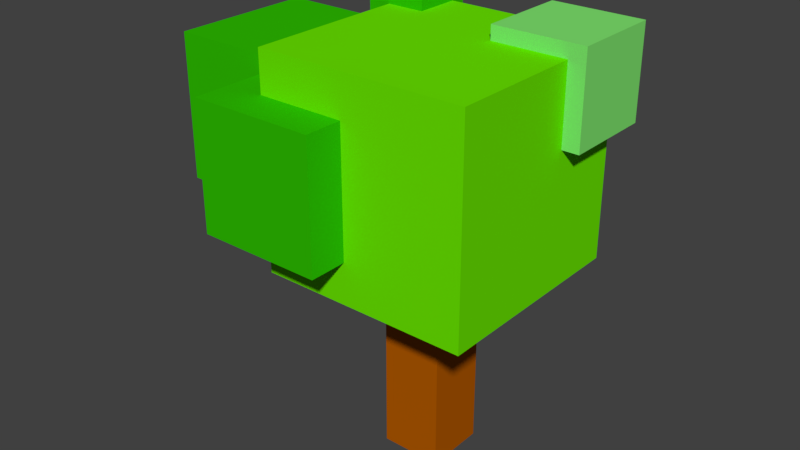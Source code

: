 # Source: Tree05.blend  (saved by Blender 2.79.0; exported with 4.5.12 LTS)
import bpy
from mathutils import Matrix  # noqa: F401  (used for matrix-valued properties, if any)

bpy.ops.wm.read_factory_settings(use_empty=True)
scene = bpy.context.scene
scene.name = 'Scene'

# ---- collections
col_collection_1 = bpy.data.collections.new('Collection 1'); scene.collection.children.link(col_collection_1)

# ---- materials (node trees are filled in below, after node groups)
mat_tree = bpy.data.materials.new('Tree')
mat_tree.alpha_threshold = 0.0
mat_tree.use_transparent_shadow = False
mat_tree.diffuse_color = (0.448, 0.1019, 0.0, 1.0)
mat_tree.roughness = 0.5
mat_tree.specular_intensity = 0.0
mat_tree.line_color = (0.0, 0.0, 0.0, 1.0)
mat_leaf = bpy.data.materials.new('Leaf')
mat_leaf.alpha_threshold = 0.0
mat_leaf.use_transparent_shadow = False
mat_leaf.diffuse_color = (0.146, 0.8, 0.0, 1.0)
mat_leaf.roughness = 0.5
mat_leaf.specular_intensity = 0.0
mat_leaf2 = bpy.data.materials.new('Leaf2')
mat_leaf2.alpha_threshold = 0.0
mat_leaf2.use_transparent_shadow = False
mat_leaf2.diffuse_color = (0.01681, 0.8, 0.08873, 1.0)
mat_leaf2.roughness = 0.5
mat_leaf2.specular_intensity = 0.0
mat_leaf3 = bpy.data.materials.new('Leaf3')
mat_leaf3.alpha_threshold = 0.0
mat_leaf3.use_transparent_shadow = False
mat_leaf3.diffuse_color = (0.02855, 0.5173, 0.0, 1.0)
mat_leaf3.roughness = 0.5
mat_leaf3.specular_intensity = 0.0
mat_leaf4 = bpy.data.materials.new('Leaf4')
mat_leaf4.alpha_threshold = 0.0
mat_leaf4.use_transparent_shadow = False
mat_leaf4.diffuse_color = (0.2212, 0.8, 0.1623, 1.0)
mat_leaf4.roughness = 0.5
mat_leaf4.specular_intensity = 0.0

# ---- material node trees

# ---- world
world_world = bpy.data.worlds.new('World'); scene.world = world_world
world_world.color = (0.05088, 0.05088, 0.05088)
world_world.use_sun_shadow = False
world_world.sun_shadow_jitter_overblur = 0.0
world_world.cycles.sampling_method = 'MANUAL'

# ---- meshes
me_004 = bpy.data.meshes.new('큐브.004')
me_004.from_pydata([(-0.9033, 3.817, -0.4598), (-0.9033, 4.617, -0.4598), (-0.9033, 3.817, 0.3402), (-0.9033, 4.617, 0.3402), (-5.303, 3.817, -0.4598), (-5.303, 4.617, -0.4598), (-5.303, 3.817, 0.3402), (-5.303, 4.617, 0.3402), (-4.543, 3.817, 0.3402), (-4.543, 4.617, 0.3402), (-4.543, 3.817, -0.4598), (-4.543, 4.617, -0.4598), (-4.543, 7.517, 0.3402), (-5.303, 7.517, 0.3402), (-5.303, 7.517, -0.4598), (-4.543, 7.517, -0.4598), (-2.903, 6.817, -2.46), (-2.903, 11.62, -2.46), (-2.903, 6.817, 2.34), (-2.903, 11.62, 2.34), (-7.703, 6.817, -2.46), (-7.703, 11.62, -2.46), (-7.703, 6.817, 2.34), (-7.703, 11.62, 2.34), (-3.21, 5.506, 3.54), (-3.21, 12.37, 3.54), (-3.21, 5.506, -3.324), (-3.21, 12.37, -3.324), (3.654, 5.506, 3.54), (3.654, 12.37, 3.54), (3.654, 5.506, -3.324), (3.654, 12.37, -3.324), (-3.998, 4.718, -0.6718), (-3.998, 8.358, -0.6718), (-3.998, 4.718, -4.312), (-3.998, 8.358, -4.312), (-0.3581, 4.718, -0.6718), (-0.3581, 8.358, -0.6718), (-0.3581, 4.718, -4.312), (-0.3581, 8.358, -4.312), (-4.458, 6.858, 4.788), (-4.458, 11.02, 4.788), (-4.458, 6.858, 0.6282), (-4.458, 11.02, 0.6282), (-0.2981, 6.858, 4.788), (-0.2981, 11.02, 4.788), (-0.2981, 6.858, 0.6282), (-0.2981, 11.02, 0.6282), (1.0, -1.002, -1.028), (1.0, -1.002, 0.9724), (-1.0, -1.002, 0.9724), (-1.0, -1.002, -1.028), (1.0, 9.998, -1.028), (1.0, 9.998, 0.9724), (-1.0, 9.998, 0.9724), (-1.0, 9.998, -1.028), (-1.958, 12.8, -3.838), (-1.958, 10.8, -3.838), (-1.958, 12.8, -1.838), (-1.958, 10.8, -1.838), (-3.958, 12.8, -3.838), (-3.958, 10.8, -3.838), (-3.958, 12.8, -1.838), (-3.958, 10.8, -1.838), (1.203, 9.834, -0.8619), (1.203, 12.83, -0.8619), (1.203, 9.834, -3.862), (1.203, 12.83, -3.862), (4.203, 9.834, -0.8619), (4.203, 12.83, -0.8619), (4.203, 9.834, -3.862), (4.203, 12.83, -3.862), (-5.303, 4.617, -4.46), (-5.303, 3.817, -4.46), (-4.543, 3.817, -4.46), (-4.543, 4.617, -4.46), (-4.543, 4.617, -3.66), (-5.303, 4.617, -3.66), (-5.303, 3.817, -3.66), (-4.543, 3.817, -3.66), (-5.303, 4.617, -4.46), (-4.543, 4.617, -4.46), (-4.543, 4.617, -3.66), (-5.303, 4.617, -3.66), (-5.303, 7.117, -4.46), (-4.543, 7.117, -4.46), (-4.543, 7.117, -3.66), (-5.303, 7.117, -3.66), (-3.003, 5.197, -5.98), (-3.003, 9.037, -5.98), (-3.003, 5.197, -2.14), (-3.003, 9.037, -2.14), (-6.843, 5.197, -5.98), (-6.843, 9.037, -5.98), (-6.843, 5.197, -2.14), (-6.843, 9.037, -2.14)], [], [(0, 1, 3, 2), (8, 9, 7, 6), (6, 7, 5, 4), (10, 11, 1, 0), (8, 6, 4, 10), (9, 3, 1, 11), (7, 9, 12, 13), (2, 8, 10, 0), (76, 75, 81, 82), (2, 3, 9, 8), (13, 12, 15, 14), (9, 11, 15, 12), (5, 7, 13, 14), (11, 5, 14, 15), (16, 17, 19, 18), (18, 19, 23, 22), (22, 23, 21, 20), (20, 21, 17, 16), (18, 22, 20, 16), (23, 19, 17, 21), (24, 25, 27, 26), (26, 27, 31, 30), (30, 31, 29, 28), (28, 29, 25, 24), (26, 30, 28, 24), (31, 27, 25, 29), (32, 33, 35, 34), (34, 35, 39, 38), (38, 39, 37, 36), (36, 37, 33, 32), (34, 38, 36, 32), (39, 35, 33, 37), (40, 41, 43, 42), (42, 43, 47, 46), (46, 47, 45, 44), (44, 45, 41, 40), (42, 46, 44, 40), (47, 43, 41, 45), (48, 49, 50, 51), (52, 55, 54, 53), (48, 52, 53, 49), (49, 53, 54, 50), (50, 54, 55, 51), (52, 48, 51, 55), (61, 57, 59, 63), (61, 60, 56, 57), (63, 62, 60, 61), (59, 58, 62, 63), (56, 60, 62, 58), (57, 56, 58, 59), (64, 65, 67, 66), (66, 67, 71, 70), (70, 71, 69, 68), (68, 69, 65, 64), (66, 70, 68, 64), (71, 67, 65, 69), (73, 72, 75, 74), (78, 77, 72, 73), (76, 79, 74, 75), (79, 78, 73, 74), (10, 4, 78, 79), (11, 10, 79, 76), (4, 5, 77, 78), (5, 11, 76, 77), (82, 81, 85, 86), (77, 76, 82, 83), (75, 72, 80, 81), (72, 77, 83, 80), (87, 86, 85, 84), (80, 83, 87, 84), (81, 80, 84, 85), (83, 82, 86, 87), (88, 89, 91, 90), (90, 91, 95, 94), (94, 95, 93, 92), (92, 93, 89, 88), (90, 94, 92, 88), (95, 91, 89, 93)])
me_004.polygons.foreach_set('material_index', [0, 0, 0, 0, 0, 0, 0, 0, 0, 0, 0, 0, 0, 0, 3, 3, 3, 3, 3, 3, 1, 1, 1, 1, 1, 1, 4, 4, 4, 4, 4, 4, 3, 3, 3, 3, 3, 3, 0, 1, 0, 0, 0, 0, 3, 3, 3, 3, 3, 3, 4, 4, 4, 4, 4, 4, 0, 0, 0, 0, 0, 0, 0, 0, 0, 0, 0, 0, 0, 0, 0, 0, 1, 1, 1, 1, 1, 1])
me_004.materials.append(mat_tree)
me_004.materials.append(mat_leaf)
me_004.materials.append(mat_leaf2)
me_004.materials.append(mat_leaf3)
me_004.materials.append(mat_leaf4)
me_004.use_remesh_preserve_volume = False
me_004.use_remesh_preserve_attributes = False
me_004.use_mirror_vertex_groups = False
me_004.update()

# ---- objects
ob_tree = bpy.data.objects.new('Tree', me_004)

# ---- transforms, parenting, visibility, modifiers, constraints
ob_tree.location = (0.0, 0.0, 0.0)
ob_tree.rotation_euler = (1.571, 0.0, 0.0)
ob_tree.lineart.crease_threshold = 0.0

# ---- collection membership
col_collection_1.objects.link(ob_tree)

# ---- scene / render settings (as saved in the file)
scene.frame_start = 1; scene.frame_end = 250; scene.frame_set(1)
scene.render.engine = 'BLENDER_EEVEE_NEXT'
scene.render.resolution_percentage = 50
scene.render.dither_intensity = 0.0
scene.cycles.use_denoising = False
scene.cycles.samples = 128
scene.cycles.sampling_pattern = 'TABULATED_SOBOL'
scene.cycles.use_adaptive_sampling = False
scene.cycles.use_light_tree = False
scene.cycles.blur_glossy = 0.0
scene.cycles.sample_clamp_indirect = 0.0
scene.view_settings.view_transform = 'Standard'
bpy.context.view_layer.update()

# ---- added for rendering (the .blend has no active camera and no usable light): camera, sun
cam_auto = bpy.data.cameras.new('AutoCamera')
cam_auto.lens = 50.0
cam_auto.sensor_width = 36.0
cam_auto.clip_end = 1000.0
ob_auto_camera = bpy.data.objects.new('AutoCamera', cam_auto)
scene.collection.objects.link(ob_auto_camera)
ob_auto_camera.location = (17.8585, -22.9347, 21.6029)
ob_auto_camera.rotation_euler = (1.09748, -7.21219e-08, 0.694738)
scene.camera = ob_auto_camera
light_auto_sun = bpy.data.lights.new('AutoSun', 'SUN')
light_auto_sun.energy = 3.0
light_auto_sun.angle = 0.0523599
ob_auto_sun = bpy.data.objects.new('AutoSun', light_auto_sun)
scene.collection.objects.link(ob_auto_sun)
ob_auto_sun.rotation_euler = (0.872665, 0.174533, 0.523599)
bpy.context.view_layer.update()
